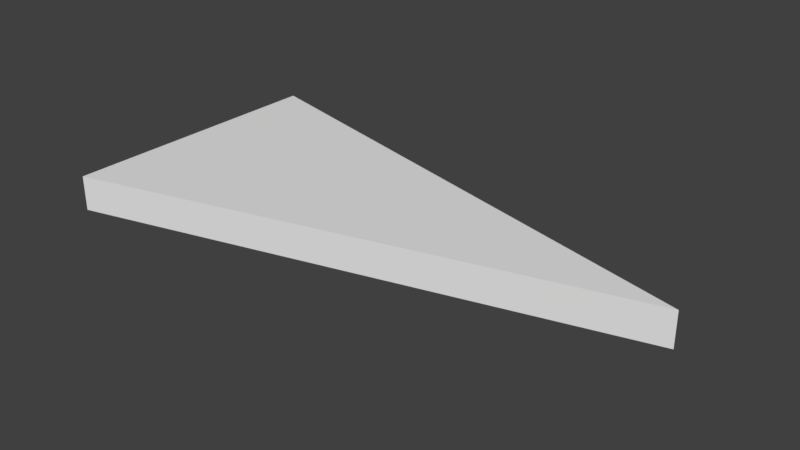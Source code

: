 # Source: SM_IS_Triangle_2x4x0_25.blend  (saved by Blender 2.79.0; exported with 4.5.12 LTS)
import bpy
from mathutils import Matrix  # noqa: F401  (used for matrix-valued properties, if any)

bpy.ops.wm.read_factory_settings(use_empty=True)
scene = bpy.context.scene
scene.name = 'Scene'

# ---- collections
col_collection_1 = bpy.data.collections.new('Collection 1'); scene.collection.children.link(col_collection_1)

# ---- world
world_world = bpy.data.worlds.new('World'); scene.world = world_world
world_world.color = (0.05088, 0.05088, 0.05088)
world_world.use_sun_shadow = False
world_world.sun_shadow_jitter_overblur = 0.0
world_world.cycles.sampling_method = 'MANUAL'

# ---- meshes
me_sm_is_triangle_2x4x0_25 = bpy.data.meshes.new('SM_IS_Triangle_2x4x0,25')
me_sm_is_triangle_2x4x0_25.from_pydata([(0.0, 0.0, 0.0), (0.0, 2.0, 0.0), (0.0, 0.0, 0.0), (1.732, 1.0, 0.0), (0.0, 2.0, 0.0), (3.873, 1.0, 0.0), (0.0, 0.0, 0.25), (0.0, 2.0, 0.25), (3.873, 1.0, 0.25)], [], [(3, 0, 1), (2, 5, 8, 6), (3, 5, 2, 0), (0, 2, 4, 1), (1, 4, 5, 3), (8, 7, 6), (4, 2, 6, 7), (5, 4, 7, 8)])
me_sm_is_triangle_2x4x0_25.use_remesh_preserve_volume = False
me_sm_is_triangle_2x4x0_25.use_remesh_preserve_attributes = False
me_sm_is_triangle_2x4x0_25.use_mirror_vertex_groups = False
me_sm_is_triangle_2x4x0_25.update()

# ---- objects
ob_sm_is_triangle_2x4x0_25 = bpy.data.objects.new('SM_IS_Triangle_2x4x0,25', me_sm_is_triangle_2x4x0_25)

# ---- transforms, parenting, visibility, modifiers, constraints
ob_sm_is_triangle_2x4x0_25.location = (0.0, 0.0, 0.0)
ob_sm_is_triangle_2x4x0_25.lineart.crease_threshold = 0.0

# ---- collection membership
col_collection_1.objects.link(ob_sm_is_triangle_2x4x0_25)

# ---- scene / render settings (as saved in the file)
scene.frame_start = 1; scene.frame_end = 250; scene.frame_set(1)
scene.render.engine = 'BLENDER_EEVEE_NEXT'
scene.render.resolution_percentage = 50
scene.render.dither_intensity = 0.0
scene.cycles.use_denoising = False
scene.cycles.samples = 128
scene.cycles.sampling_pattern = 'TABULATED_SOBOL'
scene.cycles.use_adaptive_sampling = False
scene.cycles.use_light_tree = False
scene.cycles.blur_glossy = 0.0
scene.cycles.sample_clamp_indirect = 0.0
scene.view_settings.view_transform = 'Standard'
bpy.context.view_layer.update()

# ---- added for rendering (the .blend has no active camera and no usable light): camera, sun
cam_auto = bpy.data.cameras.new('AutoCamera')
cam_auto.lens = 50.0
cam_auto.sensor_width = 36.0
cam_auto.clip_end = 1000.0
ob_auto_camera = bpy.data.objects.new('AutoCamera', cam_auto)
scene.collection.objects.link(ob_auto_camera)
ob_auto_camera.location = (5.97608, -3.84751, 3.35667)
ob_auto_camera.rotation_euler = (1.09748, -7.21219e-08, 0.694738)
scene.camera = ob_auto_camera
light_auto_sun = bpy.data.lights.new('AutoSun', 'SUN')
light_auto_sun.energy = 3.0
light_auto_sun.angle = 0.0523599
ob_auto_sun = bpy.data.objects.new('AutoSun', light_auto_sun)
scene.collection.objects.link(ob_auto_sun)
ob_auto_sun.rotation_euler = (0.872665, 0.174533, 0.523599)
bpy.context.view_layer.update()
